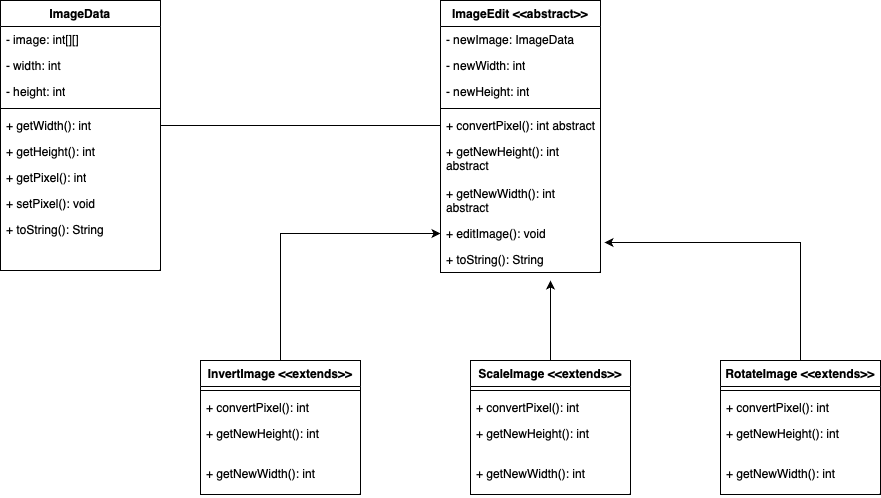

The diagram above was exported from draw.io. Its source (the exported page's mxGraphModel, read from the mxfile embedded in the PNG):
<mxGraphModel dx="1026" dy="692" grid="1" gridSize="10" guides="1" tooltips="1" connect="1" arrows="1" fold="1" page="1" pageScale="1" pageWidth="827" pageHeight="1169" math="0" shadow="0">
  <root>
    <mxCell id="WIyWlLk6GJQsqaUBKTNV-0" />
    <mxCell id="WIyWlLk6GJQsqaUBKTNV-1" parent="WIyWlLk6GJQsqaUBKTNV-0" />
    <mxCell id="oH4cD7X1iBOYgt7jENSx-0" value="ImageData" style="swimlane;fontStyle=1;align=center;verticalAlign=top;childLayout=stackLayout;horizontal=1;startSize=26;horizontalStack=0;resizeParent=1;resizeParentMax=0;resizeLast=0;collapsible=1;marginBottom=0;whiteSpace=wrap;html=1;" vertex="1" parent="WIyWlLk6GJQsqaUBKTNV-1">
      <mxGeometry x="120" y="200" width="160" height="270" as="geometry" />
    </mxCell>
    <mxCell id="oH4cD7X1iBOYgt7jENSx-4" value="- image: int[][]" style="text;strokeColor=none;fillColor=none;align=left;verticalAlign=top;spacingLeft=4;spacingRight=4;overflow=hidden;rotatable=0;points=[[0,0.5],[1,0.5]];portConstraint=eastwest;whiteSpace=wrap;html=1;" vertex="1" parent="oH4cD7X1iBOYgt7jENSx-0">
      <mxGeometry y="26" width="160" height="26" as="geometry" />
    </mxCell>
    <mxCell id="oH4cD7X1iBOYgt7jENSx-5" value="- width: int" style="text;strokeColor=none;fillColor=none;align=left;verticalAlign=top;spacingLeft=4;spacingRight=4;overflow=hidden;rotatable=0;points=[[0,0.5],[1,0.5]];portConstraint=eastwest;whiteSpace=wrap;html=1;" vertex="1" parent="oH4cD7X1iBOYgt7jENSx-0">
      <mxGeometry y="52" width="160" height="26" as="geometry" />
    </mxCell>
    <mxCell id="oH4cD7X1iBOYgt7jENSx-1" value="- height: int" style="text;strokeColor=none;fillColor=none;align=left;verticalAlign=top;spacingLeft=4;spacingRight=4;overflow=hidden;rotatable=0;points=[[0,0.5],[1,0.5]];portConstraint=eastwest;whiteSpace=wrap;html=1;" vertex="1" parent="oH4cD7X1iBOYgt7jENSx-0">
      <mxGeometry y="78" width="160" height="26" as="geometry" />
    </mxCell>
    <mxCell id="oH4cD7X1iBOYgt7jENSx-2" value="" style="line;strokeWidth=1;fillColor=none;align=left;verticalAlign=middle;spacingTop=-1;spacingLeft=3;spacingRight=3;rotatable=0;labelPosition=right;points=[];portConstraint=eastwest;strokeColor=inherit;" vertex="1" parent="oH4cD7X1iBOYgt7jENSx-0">
      <mxGeometry y="104" width="160" height="8" as="geometry" />
    </mxCell>
    <mxCell id="oH4cD7X1iBOYgt7jENSx-6" value="+ getWidth(): int" style="text;strokeColor=none;fillColor=none;align=left;verticalAlign=top;spacingLeft=4;spacingRight=4;overflow=hidden;rotatable=0;points=[[0,0.5],[1,0.5]];portConstraint=eastwest;whiteSpace=wrap;html=1;" vertex="1" parent="oH4cD7X1iBOYgt7jENSx-0">
      <mxGeometry y="112" width="160" height="26" as="geometry" />
    </mxCell>
    <mxCell id="oH4cD7X1iBOYgt7jENSx-3" value="+ getHeight(): int" style="text;strokeColor=none;fillColor=none;align=left;verticalAlign=top;spacingLeft=4;spacingRight=4;overflow=hidden;rotatable=0;points=[[0,0.5],[1,0.5]];portConstraint=eastwest;whiteSpace=wrap;html=1;" vertex="1" parent="oH4cD7X1iBOYgt7jENSx-0">
      <mxGeometry y="138" width="160" height="26" as="geometry" />
    </mxCell>
    <mxCell id="oH4cD7X1iBOYgt7jENSx-7" value="+ getPixel(): int" style="text;strokeColor=none;fillColor=none;align=left;verticalAlign=top;spacingLeft=4;spacingRight=4;overflow=hidden;rotatable=0;points=[[0,0.5],[1,0.5]];portConstraint=eastwest;whiteSpace=wrap;html=1;" vertex="1" parent="oH4cD7X1iBOYgt7jENSx-0">
      <mxGeometry y="164" width="160" height="26" as="geometry" />
    </mxCell>
    <mxCell id="oH4cD7X1iBOYgt7jENSx-8" value="+ setPixel(): void" style="text;strokeColor=none;fillColor=none;align=left;verticalAlign=top;spacingLeft=4;spacingRight=4;overflow=hidden;rotatable=0;points=[[0,0.5],[1,0.5]];portConstraint=eastwest;whiteSpace=wrap;html=1;" vertex="1" parent="oH4cD7X1iBOYgt7jENSx-0">
      <mxGeometry y="190" width="160" height="26" as="geometry" />
    </mxCell>
    <mxCell id="oH4cD7X1iBOYgt7jENSx-9" value="+ toString(): String" style="text;strokeColor=none;fillColor=none;align=left;verticalAlign=top;spacingLeft=4;spacingRight=4;overflow=hidden;rotatable=0;points=[[0,0.5],[1,0.5]];portConstraint=eastwest;whiteSpace=wrap;html=1;" vertex="1" parent="oH4cD7X1iBOYgt7jENSx-0">
      <mxGeometry y="216" width="160" height="54" as="geometry" />
    </mxCell>
    <mxCell id="oH4cD7X1iBOYgt7jENSx-10" value="ImageEdit &amp;lt;&amp;lt;abstract&amp;gt;&amp;gt;" style="swimlane;fontStyle=1;align=center;verticalAlign=top;childLayout=stackLayout;horizontal=1;startSize=26;horizontalStack=0;resizeParent=1;resizeParentMax=0;resizeLast=0;collapsible=1;marginBottom=0;whiteSpace=wrap;html=1;" vertex="1" parent="WIyWlLk6GJQsqaUBKTNV-1">
      <mxGeometry x="560" y="200" width="160" height="272" as="geometry" />
    </mxCell>
    <mxCell id="oH4cD7X1iBOYgt7jENSx-11" value="- newImage: ImageData" style="text;strokeColor=none;fillColor=none;align=left;verticalAlign=top;spacingLeft=4;spacingRight=4;overflow=hidden;rotatable=0;points=[[0,0.5],[1,0.5]];portConstraint=eastwest;whiteSpace=wrap;html=1;" vertex="1" parent="oH4cD7X1iBOYgt7jENSx-10">
      <mxGeometry y="26" width="160" height="26" as="geometry" />
    </mxCell>
    <mxCell id="oH4cD7X1iBOYgt7jENSx-12" value="- newWidth: int" style="text;strokeColor=none;fillColor=none;align=left;verticalAlign=top;spacingLeft=4;spacingRight=4;overflow=hidden;rotatable=0;points=[[0,0.5],[1,0.5]];portConstraint=eastwest;whiteSpace=wrap;html=1;" vertex="1" parent="oH4cD7X1iBOYgt7jENSx-10">
      <mxGeometry y="52" width="160" height="26" as="geometry" />
    </mxCell>
    <mxCell id="oH4cD7X1iBOYgt7jENSx-13" value="- newHeight: int" style="text;strokeColor=none;fillColor=none;align=left;verticalAlign=top;spacingLeft=4;spacingRight=4;overflow=hidden;rotatable=0;points=[[0,0.5],[1,0.5]];portConstraint=eastwest;whiteSpace=wrap;html=1;" vertex="1" parent="oH4cD7X1iBOYgt7jENSx-10">
      <mxGeometry y="78" width="160" height="26" as="geometry" />
    </mxCell>
    <mxCell id="oH4cD7X1iBOYgt7jENSx-14" value="" style="line;strokeWidth=1;fillColor=none;align=left;verticalAlign=middle;spacingTop=-1;spacingLeft=3;spacingRight=3;rotatable=0;labelPosition=right;points=[];portConstraint=eastwest;strokeColor=inherit;" vertex="1" parent="oH4cD7X1iBOYgt7jENSx-10">
      <mxGeometry y="104" width="160" height="8" as="geometry" />
    </mxCell>
    <mxCell id="oH4cD7X1iBOYgt7jENSx-15" value="+ convertPixel(): int abstract" style="text;strokeColor=none;fillColor=none;align=left;verticalAlign=top;spacingLeft=4;spacingRight=4;overflow=hidden;rotatable=0;points=[[0,0.5],[1,0.5]];portConstraint=eastwest;whiteSpace=wrap;html=1;" vertex="1" parent="oH4cD7X1iBOYgt7jENSx-10">
      <mxGeometry y="112" width="160" height="26" as="geometry" />
    </mxCell>
    <mxCell id="oH4cD7X1iBOYgt7jENSx-16" value="+ getNewHeight(): int abstract" style="text;strokeColor=none;fillColor=none;align=left;verticalAlign=top;spacingLeft=4;spacingRight=4;overflow=hidden;rotatable=0;points=[[0,0.5],[1,0.5]];portConstraint=eastwest;whiteSpace=wrap;html=1;" vertex="1" parent="oH4cD7X1iBOYgt7jENSx-10">
      <mxGeometry y="138" width="160" height="42" as="geometry" />
    </mxCell>
    <mxCell id="oH4cD7X1iBOYgt7jENSx-20" value="+ getNewWidth(): int abstract" style="text;strokeColor=none;fillColor=none;align=left;verticalAlign=top;spacingLeft=4;spacingRight=4;overflow=hidden;rotatable=0;points=[[0,0.5],[1,0.5]];portConstraint=eastwest;whiteSpace=wrap;html=1;" vertex="1" parent="oH4cD7X1iBOYgt7jENSx-10">
      <mxGeometry y="180" width="160" height="40" as="geometry" />
    </mxCell>
    <mxCell id="oH4cD7X1iBOYgt7jENSx-18" value="+ editImage(): void" style="text;strokeColor=none;fillColor=none;align=left;verticalAlign=top;spacingLeft=4;spacingRight=4;overflow=hidden;rotatable=0;points=[[0,0.5],[1,0.5]];portConstraint=eastwest;whiteSpace=wrap;html=1;" vertex="1" parent="oH4cD7X1iBOYgt7jENSx-10">
      <mxGeometry y="220" width="160" height="26" as="geometry" />
    </mxCell>
    <mxCell id="oH4cD7X1iBOYgt7jENSx-19" value="+ toString(): String" style="text;strokeColor=none;fillColor=none;align=left;verticalAlign=top;spacingLeft=4;spacingRight=4;overflow=hidden;rotatable=0;points=[[0,0.5],[1,0.5]];portConstraint=eastwest;whiteSpace=wrap;html=1;" vertex="1" parent="oH4cD7X1iBOYgt7jENSx-10">
      <mxGeometry y="246" width="160" height="26" as="geometry" />
    </mxCell>
    <mxCell id="oH4cD7X1iBOYgt7jENSx-38" style="edgeStyle=orthogonalEdgeStyle;rounded=0;orthogonalLoop=1;jettySize=auto;html=1;entryX=0;entryY=0.5;entryDx=0;entryDy=0;" edge="1" parent="WIyWlLk6GJQsqaUBKTNV-1" source="oH4cD7X1iBOYgt7jENSx-21" target="oH4cD7X1iBOYgt7jENSx-18">
      <mxGeometry relative="1" as="geometry" />
    </mxCell>
    <mxCell id="oH4cD7X1iBOYgt7jENSx-21" value="InvertImage &amp;lt;&amp;lt;extends&amp;gt;&amp;gt;" style="swimlane;fontStyle=1;align=center;verticalAlign=top;childLayout=stackLayout;horizontal=1;startSize=26;horizontalStack=0;resizeParent=1;resizeParentMax=0;resizeLast=0;collapsible=1;marginBottom=0;whiteSpace=wrap;html=1;" vertex="1" parent="WIyWlLk6GJQsqaUBKTNV-1">
      <mxGeometry x="320" y="560" width="160" height="134" as="geometry" />
    </mxCell>
    <mxCell id="oH4cD7X1iBOYgt7jENSx-25" value="" style="line;strokeWidth=1;fillColor=none;align=left;verticalAlign=middle;spacingTop=-1;spacingLeft=3;spacingRight=3;rotatable=0;labelPosition=right;points=[];portConstraint=eastwest;strokeColor=inherit;" vertex="1" parent="oH4cD7X1iBOYgt7jENSx-21">
      <mxGeometry y="26" width="160" height="8" as="geometry" />
    </mxCell>
    <mxCell id="oH4cD7X1iBOYgt7jENSx-26" value="+ convertPixel(): int&amp;nbsp;" style="text;strokeColor=none;fillColor=none;align=left;verticalAlign=top;spacingLeft=4;spacingRight=4;overflow=hidden;rotatable=0;points=[[0,0.5],[1,0.5]];portConstraint=eastwest;whiteSpace=wrap;html=1;" vertex="1" parent="oH4cD7X1iBOYgt7jENSx-21">
      <mxGeometry y="34" width="160" height="26" as="geometry" />
    </mxCell>
    <mxCell id="oH4cD7X1iBOYgt7jENSx-27" value="+ getNewHeight(): int&amp;nbsp;" style="text;strokeColor=none;fillColor=none;align=left;verticalAlign=top;spacingLeft=4;spacingRight=4;overflow=hidden;rotatable=0;points=[[0,0.5],[1,0.5]];portConstraint=eastwest;whiteSpace=wrap;html=1;" vertex="1" parent="oH4cD7X1iBOYgt7jENSx-21">
      <mxGeometry y="60" width="160" height="40" as="geometry" />
    </mxCell>
    <mxCell id="oH4cD7X1iBOYgt7jENSx-28" value="+ getNewWidth(): int&amp;nbsp;" style="text;strokeColor=none;fillColor=none;align=left;verticalAlign=top;spacingLeft=4;spacingRight=4;overflow=hidden;rotatable=0;points=[[0,0.5],[1,0.5]];portConstraint=eastwest;whiteSpace=wrap;html=1;" vertex="1" parent="oH4cD7X1iBOYgt7jENSx-21">
      <mxGeometry y="100" width="160" height="34" as="geometry" />
    </mxCell>
    <mxCell id="oH4cD7X1iBOYgt7jENSx-32" value="RotateImage &amp;lt;&amp;lt;extends&amp;gt;&amp;gt;" style="swimlane;fontStyle=1;align=center;verticalAlign=top;childLayout=stackLayout;horizontal=1;startSize=26;horizontalStack=0;resizeParent=1;resizeParentMax=0;resizeLast=0;collapsible=1;marginBottom=0;whiteSpace=wrap;html=1;" vertex="1" parent="WIyWlLk6GJQsqaUBKTNV-1">
      <mxGeometry x="840" y="560" width="160" height="134" as="geometry" />
    </mxCell>
    <mxCell id="oH4cD7X1iBOYgt7jENSx-33" value="" style="line;strokeWidth=1;fillColor=none;align=left;verticalAlign=middle;spacingTop=-1;spacingLeft=3;spacingRight=3;rotatable=0;labelPosition=right;points=[];portConstraint=eastwest;strokeColor=inherit;" vertex="1" parent="oH4cD7X1iBOYgt7jENSx-32">
      <mxGeometry y="26" width="160" height="8" as="geometry" />
    </mxCell>
    <mxCell id="oH4cD7X1iBOYgt7jENSx-34" value="+ convertPixel(): int&amp;nbsp;" style="text;strokeColor=none;fillColor=none;align=left;verticalAlign=top;spacingLeft=4;spacingRight=4;overflow=hidden;rotatable=0;points=[[0,0.5],[1,0.5]];portConstraint=eastwest;whiteSpace=wrap;html=1;" vertex="1" parent="oH4cD7X1iBOYgt7jENSx-32">
      <mxGeometry y="34" width="160" height="26" as="geometry" />
    </mxCell>
    <mxCell id="oH4cD7X1iBOYgt7jENSx-35" value="+ getNewHeight(): int&amp;nbsp;" style="text;strokeColor=none;fillColor=none;align=left;verticalAlign=top;spacingLeft=4;spacingRight=4;overflow=hidden;rotatable=0;points=[[0,0.5],[1,0.5]];portConstraint=eastwest;whiteSpace=wrap;html=1;" vertex="1" parent="oH4cD7X1iBOYgt7jENSx-32">
      <mxGeometry y="60" width="160" height="40" as="geometry" />
    </mxCell>
    <mxCell id="oH4cD7X1iBOYgt7jENSx-36" value="+ getNewWidth(): int&amp;nbsp;" style="text;strokeColor=none;fillColor=none;align=left;verticalAlign=top;spacingLeft=4;spacingRight=4;overflow=hidden;rotatable=0;points=[[0,0.5],[1,0.5]];portConstraint=eastwest;whiteSpace=wrap;html=1;" vertex="1" parent="oH4cD7X1iBOYgt7jENSx-32">
      <mxGeometry y="100" width="160" height="34" as="geometry" />
    </mxCell>
    <mxCell id="oH4cD7X1iBOYgt7jENSx-39" style="edgeStyle=orthogonalEdgeStyle;rounded=0;orthogonalLoop=1;jettySize=auto;html=1;entryX=1.025;entryY=-0.154;entryDx=0;entryDy=0;entryPerimeter=0;" edge="1" parent="WIyWlLk6GJQsqaUBKTNV-1" source="oH4cD7X1iBOYgt7jENSx-32" target="oH4cD7X1iBOYgt7jENSx-19">
      <mxGeometry relative="1" as="geometry" />
    </mxCell>
    <mxCell id="oH4cD7X1iBOYgt7jENSx-45" style="edgeStyle=orthogonalEdgeStyle;rounded=0;orthogonalLoop=1;jettySize=auto;html=1;" edge="1" parent="WIyWlLk6GJQsqaUBKTNV-1" source="oH4cD7X1iBOYgt7jENSx-40">
      <mxGeometry relative="1" as="geometry">
        <mxPoint x="670" y="480" as="targetPoint" />
      </mxGeometry>
    </mxCell>
    <mxCell id="oH4cD7X1iBOYgt7jENSx-40" value="ScaleImage &amp;lt;&amp;lt;extends&amp;gt;&amp;gt;" style="swimlane;fontStyle=1;align=center;verticalAlign=top;childLayout=stackLayout;horizontal=1;startSize=26;horizontalStack=0;resizeParent=1;resizeParentMax=0;resizeLast=0;collapsible=1;marginBottom=0;whiteSpace=wrap;html=1;" vertex="1" parent="WIyWlLk6GJQsqaUBKTNV-1">
      <mxGeometry x="590" y="560" width="160" height="134" as="geometry" />
    </mxCell>
    <mxCell id="oH4cD7X1iBOYgt7jENSx-41" value="" style="line;strokeWidth=1;fillColor=none;align=left;verticalAlign=middle;spacingTop=-1;spacingLeft=3;spacingRight=3;rotatable=0;labelPosition=right;points=[];portConstraint=eastwest;strokeColor=inherit;" vertex="1" parent="oH4cD7X1iBOYgt7jENSx-40">
      <mxGeometry y="26" width="160" height="8" as="geometry" />
    </mxCell>
    <mxCell id="oH4cD7X1iBOYgt7jENSx-42" value="+ convertPixel(): int&amp;nbsp;" style="text;strokeColor=none;fillColor=none;align=left;verticalAlign=top;spacingLeft=4;spacingRight=4;overflow=hidden;rotatable=0;points=[[0,0.5],[1,0.5]];portConstraint=eastwest;whiteSpace=wrap;html=1;" vertex="1" parent="oH4cD7X1iBOYgt7jENSx-40">
      <mxGeometry y="34" width="160" height="26" as="geometry" />
    </mxCell>
    <mxCell id="oH4cD7X1iBOYgt7jENSx-43" value="+ getNewHeight(): int&amp;nbsp;" style="text;strokeColor=none;fillColor=none;align=left;verticalAlign=top;spacingLeft=4;spacingRight=4;overflow=hidden;rotatable=0;points=[[0,0.5],[1,0.5]];portConstraint=eastwest;whiteSpace=wrap;html=1;" vertex="1" parent="oH4cD7X1iBOYgt7jENSx-40">
      <mxGeometry y="60" width="160" height="40" as="geometry" />
    </mxCell>
    <mxCell id="oH4cD7X1iBOYgt7jENSx-44" value="+ getNewWidth(): int&amp;nbsp;" style="text;strokeColor=none;fillColor=none;align=left;verticalAlign=top;spacingLeft=4;spacingRight=4;overflow=hidden;rotatable=0;points=[[0,0.5],[1,0.5]];portConstraint=eastwest;whiteSpace=wrap;html=1;" vertex="1" parent="oH4cD7X1iBOYgt7jENSx-40">
      <mxGeometry y="100" width="160" height="34" as="geometry" />
    </mxCell>
    <mxCell id="oH4cD7X1iBOYgt7jENSx-46" style="edgeStyle=orthogonalEdgeStyle;rounded=0;orthogonalLoop=1;jettySize=auto;html=1;entryX=0;entryY=0.5;entryDx=0;entryDy=0;endArrow=none;endFill=0;" edge="1" parent="WIyWlLk6GJQsqaUBKTNV-1" source="oH4cD7X1iBOYgt7jENSx-6" target="oH4cD7X1iBOYgt7jENSx-15">
      <mxGeometry relative="1" as="geometry" />
    </mxCell>
  </root>
</mxGraphModel>